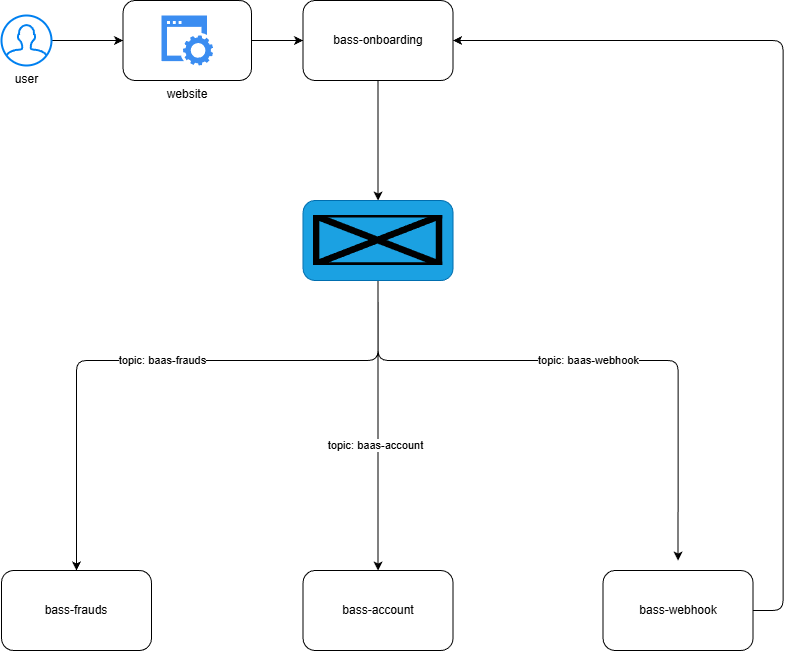

The diagram above was exported from draw.io. Its source (the exported page's mxGraphModel, read from the mxfile embedded in the PNG):
<mxGraphModel dx="726" dy="806" grid="1" gridSize="10" guides="1" tooltips="1" connect="1" arrows="1" fold="1" page="1" pageScale="1" pageWidth="850" pageHeight="1100" math="0" shadow="0">
  <root>
    <mxCell id="0" />
    <mxCell id="1" parent="0" />
    <mxCell id="16" value="topic: baas-frauds" style="edgeStyle=orthogonalEdgeStyle;html=1;entryX=0.5;entryY=0;entryDx=0;entryDy=0;exitX=0.5;exitY=1;exitDx=0;exitDy=0;" parent="1" source="44" target="11" edge="1">
      <mxGeometry x="0.0007" relative="1" as="geometry">
        <mxPoint x="109.00000000000004" y="500" as="sourcePoint" />
        <Array as="points">
          <mxPoint x="410.55" y="400" />
          <mxPoint x="108.55" y="400" />
        </Array>
        <mxPoint as="offset" />
      </mxGeometry>
    </mxCell>
    <mxCell id="46" style="edgeStyle=none;html=1;" edge="1" parent="1" source="5" target="44">
      <mxGeometry relative="1" as="geometry" />
    </mxCell>
    <mxCell id="5" value="bass-onboarding" style="rounded=1;whiteSpace=wrap;html=1;" parent="1" vertex="1">
      <mxGeometry x="335.55" y="40" width="150" height="80" as="geometry" />
    </mxCell>
    <mxCell id="10" value="bass-account" style="rounded=1;whiteSpace=wrap;html=1;" parent="1" vertex="1">
      <mxGeometry x="335.55" y="610" width="150" height="80" as="geometry" />
    </mxCell>
    <mxCell id="11" value="bass-frauds" style="rounded=1;whiteSpace=wrap;html=1;" parent="1" vertex="1">
      <mxGeometry x="34" y="610" width="150" height="80" as="geometry" />
    </mxCell>
    <mxCell id="18" style="edgeStyle=orthogonalEdgeStyle;html=1;entryX=0.5;entryY=0;entryDx=0;entryDy=0;exitX=0.5;exitY=1;exitDx=0;exitDy=0;" parent="1" source="44" target="10" edge="1">
      <mxGeometry relative="1" as="geometry">
        <mxPoint x="510.55000000000024" y="500" as="sourcePoint" />
      </mxGeometry>
    </mxCell>
    <mxCell id="49" value="topic: baas-account" style="edgeLabel;html=1;align=center;verticalAlign=middle;resizable=0;points=[];" vertex="1" connectable="0" parent="18">
      <mxGeometry x="0.1303" y="-3" relative="1" as="geometry">
        <mxPoint as="offset" />
      </mxGeometry>
    </mxCell>
    <mxCell id="47" style="edgeStyle=orthogonalEdgeStyle;html=1;entryX=1;entryY=0.5;entryDx=0;entryDy=0;" edge="1" parent="1" source="19" target="5">
      <mxGeometry relative="1" as="geometry">
        <Array as="points">
          <mxPoint x="815.55" y="650" />
          <mxPoint x="815.55" y="80" />
        </Array>
      </mxGeometry>
    </mxCell>
    <mxCell id="19" value="bass-webhook" style="rounded=1;whiteSpace=wrap;html=1;" parent="1" vertex="1">
      <mxGeometry x="635.55" y="610" width="150" height="80" as="geometry" />
    </mxCell>
    <mxCell id="23" value="topic: baas-webhook" style="edgeStyle=orthogonalEdgeStyle;html=1;exitX=0.5;exitY=1;exitDx=0;exitDy=0;" parent="1" source="44" edge="1">
      <mxGeometry relative="1" as="geometry">
        <mxPoint x="710.55" y="600" as="targetPoint" />
        <mxPoint x="365.55" y="370" as="sourcePoint" />
        <Array as="points">
          <mxPoint x="410.55" y="400" />
          <mxPoint x="710.55" y="400" />
        </Array>
      </mxGeometry>
    </mxCell>
    <mxCell id="39" style="edgeStyle=orthogonalEdgeStyle;html=1;entryX=0;entryY=0.5;entryDx=0;entryDy=0;" parent="1" source="29" target="36" edge="1">
      <mxGeometry relative="1" as="geometry" />
    </mxCell>
    <mxCell id="29" value="user" style="html=1;verticalLabelPosition=bottom;align=center;labelBackgroundColor=none;verticalAlign=top;strokeWidth=2;strokeColor=#0080F0;shadow=0;dashed=0;shape=mxgraph.ios7.icons.user;" parent="1" vertex="1">
      <mxGeometry x="34" y="55" width="50" height="50" as="geometry" />
    </mxCell>
    <mxCell id="48" style="edgeStyle=orthogonalEdgeStyle;html=1;entryX=0;entryY=0.5;entryDx=0;entryDy=0;" edge="1" parent="1" source="36" target="5">
      <mxGeometry relative="1" as="geometry" />
    </mxCell>
    <mxCell id="36" value="website" style="rounded=1;whiteSpace=wrap;html=1;labelPosition=center;verticalLabelPosition=bottom;align=center;verticalAlign=top;" parent="1" vertex="1">
      <mxGeometry x="155.55" y="40" width="128.45" height="80" as="geometry" />
    </mxCell>
    <mxCell id="30" value="" style="sketch=0;html=1;aspect=fixed;strokeColor=none;shadow=0;align=center;verticalAlign=top;fillColor=#3B8DF1;shape=mxgraph.gcp2.website" parent="1" vertex="1">
      <mxGeometry x="194" y="55" width="51.55" height="50" as="geometry" />
    </mxCell>
    <mxCell id="45" value="" style="group" vertex="1" connectable="0" parent="1">
      <mxGeometry x="335.55" y="240" width="150" height="80" as="geometry" />
    </mxCell>
    <mxCell id="44" value="" style="rounded=1;whiteSpace=wrap;html=1;fillColor=#1ba1e2;fontColor=#ffffff;strokeColor=#006EAF;" vertex="1" parent="45">
      <mxGeometry width="150" height="80" as="geometry" />
    </mxCell>
    <mxCell id="43" value="" style="shape=image;verticalLabelPosition=bottom;labelBackgroundColor=default;verticalAlign=top;aspect=fixed;imageAspect=0;image=https://www.ovhcloud.com/sites/default/files/styles/desktop_full_width/public/2024-01/kafka.png;" vertex="1" parent="45">
      <mxGeometry x="10.319999999999936" y="15" width="129.36" height="50" as="geometry" />
    </mxCell>
  </root>
</mxGraphModel>